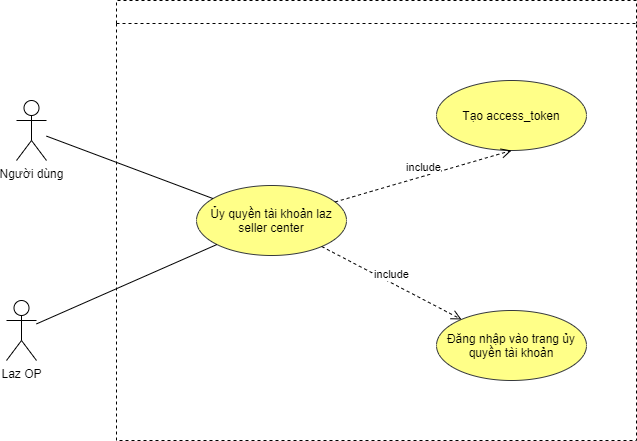

The diagram above was exported from draw.io. Its source (the exported page's mxGraphModel, read from the mxfile embedded in the PNG):
<mxGraphModel dx="939" dy="515" grid="1" gridSize="10" guides="1" tooltips="1" connect="1" arrows="1" fold="1" page="1" pageScale="1" pageWidth="850" pageHeight="1100" math="0" shadow="0">
  <root>
    <mxCell id="0" />
    <mxCell id="1" parent="0" />
    <mxCell id="aCooNFLIkiMwWX_VYOE8-2" value="" style="swimlane;dashed=1;" parent="1" vertex="1">
      <mxGeometry x="200" y="40" width="520" height="440" as="geometry" />
    </mxCell>
    <mxCell id="aCooNFLIkiMwWX_VYOE8-7" value="Ủy quyền tài khoản laz seller center" style="ellipse;fillColor=#ffff88;strokeColor=#36393d;whiteSpace=wrap;" parent="aCooNFLIkiMwWX_VYOE8-2" vertex="1">
      <mxGeometry x="80" y="185" width="150" height="70" as="geometry" />
    </mxCell>
    <mxCell id="aCooNFLIkiMwWX_VYOE8-8" value="Tạo access_token" style="ellipse;fillColor=#ffff88;strokeColor=#36393d;whiteSpace=wrap;" parent="aCooNFLIkiMwWX_VYOE8-2" vertex="1">
      <mxGeometry x="320" y="80" width="150" height="70" as="geometry" />
    </mxCell>
    <mxCell id="aCooNFLIkiMwWX_VYOE8-9" value="Đăng nhập vào trang ủy quyền tài khoản" style="ellipse;fillColor=#ffff88;strokeColor=#36393d;whiteSpace=wrap;" parent="aCooNFLIkiMwWX_VYOE8-2" vertex="1">
      <mxGeometry x="320" y="310" width="150" height="70" as="geometry" />
    </mxCell>
    <mxCell id="aCooNFLIkiMwWX_VYOE8-10" value="include" style="html=1;verticalAlign=bottom;endArrow=open;dashed=1;endSize=8;entryX=0.5;entryY=1;entryDx=0;entryDy=0;" parent="aCooNFLIkiMwWX_VYOE8-2" source="aCooNFLIkiMwWX_VYOE8-7" target="aCooNFLIkiMwWX_VYOE8-8" edge="1">
      <mxGeometry relative="1" as="geometry">
        <mxPoint x="180" y="300" as="sourcePoint" />
        <mxPoint x="100" y="300" as="targetPoint" />
      </mxGeometry>
    </mxCell>
    <mxCell id="aCooNFLIkiMwWX_VYOE8-11" value="include" style="html=1;verticalAlign=bottom;endArrow=open;dashed=1;endSize=8;" parent="aCooNFLIkiMwWX_VYOE8-2" source="aCooNFLIkiMwWX_VYOE8-7" target="aCooNFLIkiMwWX_VYOE8-9" edge="1">
      <mxGeometry relative="1" as="geometry">
        <mxPoint x="220" y="340" as="sourcePoint" />
        <mxPoint x="140" y="340" as="targetPoint" />
      </mxGeometry>
    </mxCell>
    <mxCell id="aCooNFLIkiMwWX_VYOE8-3" value="Người dùng" style="shape=umlActor;verticalLabelPosition=bottom;verticalAlign=top;html=1;" parent="1" vertex="1">
      <mxGeometry x="100" y="140" width="30" height="60" as="geometry" />
    </mxCell>
    <mxCell id="aCooNFLIkiMwWX_VYOE8-6" value="Laz OP" style="shape=umlActor;verticalLabelPosition=bottom;verticalAlign=top;html=1;" parent="1" vertex="1">
      <mxGeometry x="90" y="340" width="30" height="60" as="geometry" />
    </mxCell>
    <mxCell id="aCooNFLIkiMwWX_VYOE8-13" value="" style="endArrow=none;html=1;" parent="1" source="aCooNFLIkiMwWX_VYOE8-3" target="aCooNFLIkiMwWX_VYOE8-7" edge="1">
      <mxGeometry width="50" height="50" relative="1" as="geometry">
        <mxPoint x="120" y="390" as="sourcePoint" />
        <mxPoint x="170" y="340" as="targetPoint" />
      </mxGeometry>
    </mxCell>
    <mxCell id="aCooNFLIkiMwWX_VYOE8-14" value="" style="endArrow=none;html=1;" parent="1" source="aCooNFLIkiMwWX_VYOE8-6" target="aCooNFLIkiMwWX_VYOE8-7" edge="1">
      <mxGeometry width="50" height="50" relative="1" as="geometry">
        <mxPoint x="270" y="450" as="sourcePoint" />
        <mxPoint x="320" y="400" as="targetPoint" />
      </mxGeometry>
    </mxCell>
  </root>
</mxGraphModel>